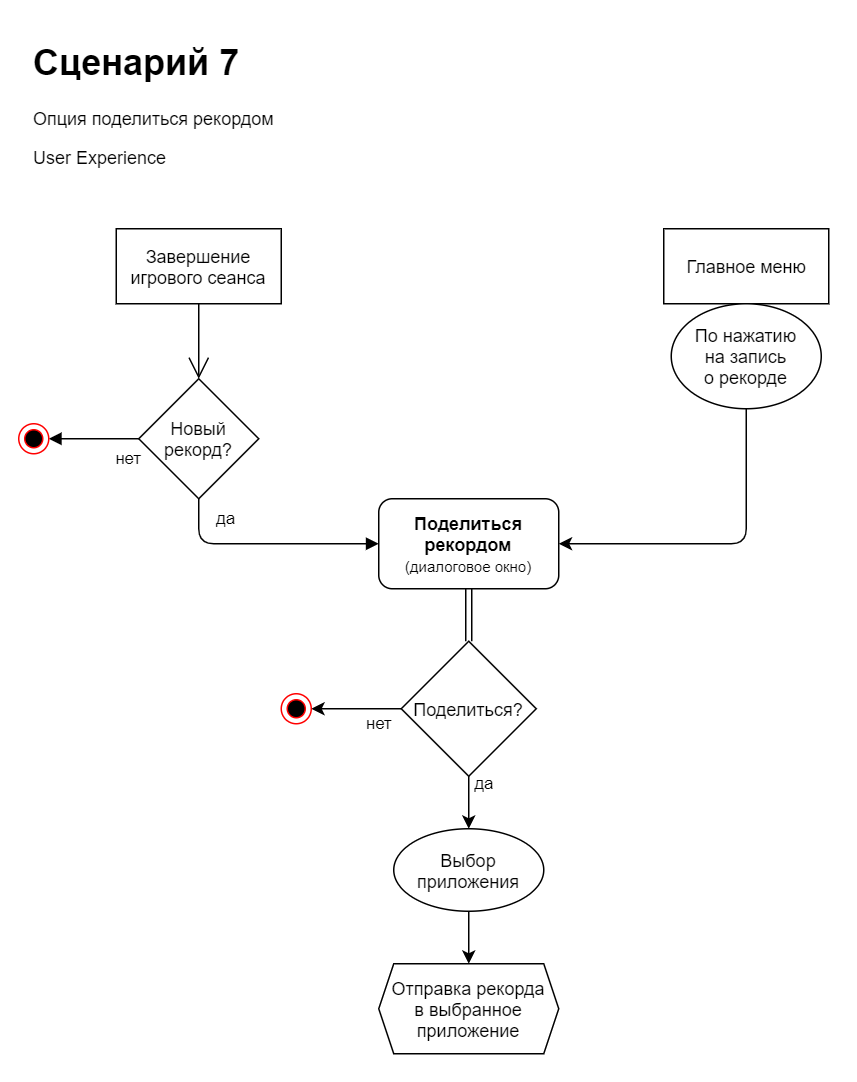

The diagram above was exported from draw.io. Its source (the exported page's mxGraphModel, read from the mxfile embedded in the PNG):
<mxGraphModel dx="1185" dy="577" grid="1" gridSize="10" guides="1" tooltips="1" connect="1" arrows="1" fold="1" page="1" pageScale="1" pageWidth="827" pageHeight="1169" math="0" shadow="0">
  <root>
    <mxCell id="0" />
    <mxCell id="1" parent="0" />
    <mxCell id="xvcDKH3j9NOWHG3wxh5--2" value="&lt;b&gt;Поделиться рекордом&lt;/b&gt;&lt;br&gt;&lt;font style=&quot;font-size: 10px&quot;&gt;(диалоговое окно)&lt;/font&gt;" style="rounded=1;whiteSpace=wrap;html=1;" vertex="1" parent="1">
      <mxGeometry x="360" y="490" width="120" height="60" as="geometry" />
    </mxCell>
    <mxCell id="xvcDKH3j9NOWHG3wxh5--3" value="Завершение&lt;br&gt;игрового сеанса" style="rounded=0;whiteSpace=wrap;html=1;" vertex="1" parent="1">
      <mxGeometry x="185" y="310" width="110" height="50" as="geometry" />
    </mxCell>
    <mxCell id="xvcDKH3j9NOWHG3wxh5--4" value="Новый&lt;br&gt;рекорд?" style="rhombus;whiteSpace=wrap;html=1;" vertex="1" parent="1">
      <mxGeometry x="200" y="410" width="80" height="80" as="geometry" />
    </mxCell>
    <mxCell id="xvcDKH3j9NOWHG3wxh5--5" value="да" style="endArrow=block;endFill=1;html=1;edgeStyle=orthogonalEdgeStyle;align=left;verticalAlign=top;exitX=0.5;exitY=1;exitDx=0;exitDy=0;entryX=0;entryY=0.5;entryDx=0;entryDy=0;" edge="1" parent="1" source="xvcDKH3j9NOWHG3wxh5--4" target="xvcDKH3j9NOWHG3wxh5--2">
      <mxGeometry x="-1" y="10" relative="1" as="geometry">
        <mxPoint x="180" y="450" as="sourcePoint" />
        <mxPoint x="340" y="450" as="targetPoint" />
        <mxPoint as="offset" />
      </mxGeometry>
    </mxCell>
    <mxCell id="xvcDKH3j9NOWHG3wxh5--7" value="" style="endArrow=open;endFill=1;endSize=12;html=1;exitX=0.5;exitY=1;exitDx=0;exitDy=0;entryX=0.5;entryY=0;entryDx=0;entryDy=0;" edge="1" parent="1" source="xvcDKH3j9NOWHG3wxh5--3" target="xvcDKH3j9NOWHG3wxh5--4">
      <mxGeometry width="160" relative="1" as="geometry">
        <mxPoint x="180" y="450" as="sourcePoint" />
        <mxPoint x="340" y="450" as="targetPoint" />
      </mxGeometry>
    </mxCell>
    <mxCell id="xvcDKH3j9NOWHG3wxh5--8" value="нет" style="endArrow=block;endFill=1;html=1;edgeStyle=orthogonalEdgeStyle;align=left;verticalAlign=top;exitX=0;exitY=0.5;exitDx=0;exitDy=0;entryX=1;entryY=0.5;entryDx=0;entryDy=0;" edge="1" parent="1" source="xvcDKH3j9NOWHG3wxh5--4" target="xvcDKH3j9NOWHG3wxh5--11">
      <mxGeometry x="-0.4286" relative="1" as="geometry">
        <mxPoint x="180" y="520" as="sourcePoint" />
        <mxPoint x="130" y="450" as="targetPoint" />
        <mxPoint as="offset" />
      </mxGeometry>
    </mxCell>
    <mxCell id="xvcDKH3j9NOWHG3wxh5--11" value="" style="ellipse;html=1;shape=endState;fillColor=#000000;strokeColor=#ff0000;" vertex="1" parent="1">
      <mxGeometry x="120" y="440" width="20" height="20" as="geometry" />
    </mxCell>
    <mxCell id="xvcDKH3j9NOWHG3wxh5--12" value="Главное меню" style="html=1;" vertex="1" parent="1">
      <mxGeometry x="550" y="310" width="110" height="50" as="geometry" />
    </mxCell>
    <mxCell id="xvcDKH3j9NOWHG3wxh5--16" value="" style="endArrow=classic;html=1;entryX=1;entryY=0.5;entryDx=0;entryDy=0;exitX=0.5;exitY=1;exitDx=0;exitDy=0;" edge="1" parent="1" source="xvcDKH3j9NOWHG3wxh5--12" target="xvcDKH3j9NOWHG3wxh5--2">
      <mxGeometry width="50" height="50" relative="1" as="geometry">
        <mxPoint x="460" y="430" as="sourcePoint" />
        <mxPoint x="510" y="380" as="targetPoint" />
        <Array as="points">
          <mxPoint x="605" y="520" />
        </Array>
      </mxGeometry>
    </mxCell>
    <mxCell id="xvcDKH3j9NOWHG3wxh5--15" value="По нажатию&lt;br&gt;на запись&lt;br&gt;о рекорде" style="ellipse;whiteSpace=wrap;html=1;" vertex="1" parent="1">
      <mxGeometry x="555" y="360" width="100" height="70" as="geometry" />
    </mxCell>
    <mxCell id="xvcDKH3j9NOWHG3wxh5--17" value="Поделиться?" style="rhombus;whiteSpace=wrap;html=1;" vertex="1" parent="1">
      <mxGeometry x="375" y="585" width="90" height="90" as="geometry" />
    </mxCell>
    <mxCell id="xvcDKH3j9NOWHG3wxh5--18" value="Отправка рекорда&lt;br&gt;в выбранное&lt;br&gt;приложение" style="shape=hexagon;perimeter=hexagonPerimeter2;whiteSpace=wrap;html=1;fixedSize=1;size=10;" vertex="1" parent="1">
      <mxGeometry x="360" y="800" width="120" height="60" as="geometry" />
    </mxCell>
    <mxCell id="xvcDKH3j9NOWHG3wxh5--20" value="" style="shape=link;html=1;exitX=0.5;exitY=1;exitDx=0;exitDy=0;" edge="1" parent="1" source="xvcDKH3j9NOWHG3wxh5--2" target="xvcDKH3j9NOWHG3wxh5--17">
      <mxGeometry width="100" relative="1" as="geometry">
        <mxPoint x="460" y="610" as="sourcePoint" />
        <mxPoint x="560" y="610" as="targetPoint" />
      </mxGeometry>
    </mxCell>
    <mxCell id="xvcDKH3j9NOWHG3wxh5--25" value="" style="endArrow=classic;html=1;exitX=0;exitY=0.5;exitDx=0;exitDy=0;entryX=1;entryY=0.5;entryDx=0;entryDy=0;" edge="1" parent="1" source="xvcDKH3j9NOWHG3wxh5--17" target="xvcDKH3j9NOWHG3wxh5--27">
      <mxGeometry relative="1" as="geometry">
        <mxPoint x="460" y="610" as="sourcePoint" />
        <mxPoint x="300" y="630" as="targetPoint" />
      </mxGeometry>
    </mxCell>
    <mxCell id="xvcDKH3j9NOWHG3wxh5--26" value="нет" style="edgeLabel;resizable=0;html=1;align=center;verticalAlign=middle;" connectable="0" vertex="1" parent="xvcDKH3j9NOWHG3wxh5--25">
      <mxGeometry relative="1" as="geometry">
        <mxPoint x="15.000000000000004" y="10" as="offset" />
      </mxGeometry>
    </mxCell>
    <mxCell id="xvcDKH3j9NOWHG3wxh5--27" value="" style="ellipse;html=1;shape=endState;fillColor=#000000;strokeColor=#ff0000;" vertex="1" parent="1">
      <mxGeometry x="295" y="620" width="20" height="20" as="geometry" />
    </mxCell>
    <mxCell id="xvcDKH3j9NOWHG3wxh5--28" value="" style="endArrow=classic;html=1;exitX=0.5;exitY=1;exitDx=0;exitDy=0;entryX=0.5;entryY=0;entryDx=0;entryDy=0;" edge="1" parent="1" source="xvcDKH3j9NOWHG3wxh5--29" target="xvcDKH3j9NOWHG3wxh5--18">
      <mxGeometry width="50" height="50" relative="1" as="geometry">
        <mxPoint x="440" y="740" as="sourcePoint" />
        <mxPoint x="490" y="690" as="targetPoint" />
      </mxGeometry>
    </mxCell>
    <mxCell id="xvcDKH3j9NOWHG3wxh5--29" value="Выбор&lt;br&gt;приложения" style="ellipse;whiteSpace=wrap;html=1;" vertex="1" parent="1">
      <mxGeometry x="370" y="710" width="100" height="55" as="geometry" />
    </mxCell>
    <mxCell id="xvcDKH3j9NOWHG3wxh5--31" value="" style="endArrow=classic;html=1;exitX=0.5;exitY=1;exitDx=0;exitDy=0;entryX=0.5;entryY=0;entryDx=0;entryDy=0;" edge="1" parent="1" source="xvcDKH3j9NOWHG3wxh5--17" target="xvcDKH3j9NOWHG3wxh5--29">
      <mxGeometry relative="1" as="geometry">
        <mxPoint x="410" y="680" as="sourcePoint" />
        <mxPoint x="510" y="680" as="targetPoint" />
      </mxGeometry>
    </mxCell>
    <mxCell id="xvcDKH3j9NOWHG3wxh5--32" value="да" style="edgeLabel;resizable=0;html=1;align=center;verticalAlign=middle;" connectable="0" vertex="1" parent="xvcDKH3j9NOWHG3wxh5--31">
      <mxGeometry relative="1" as="geometry">
        <mxPoint x="10" y="-12.62" as="offset" />
      </mxGeometry>
    </mxCell>
    <mxCell id="xvcDKH3j9NOWHG3wxh5--34" value="&lt;h1&gt;Сценарий 7&lt;/h1&gt;&lt;p&gt;Опция поделиться рекордом&lt;/p&gt;&lt;p&gt;User Experience&lt;/p&gt;" style="text;html=1;strokeColor=none;fillColor=none;spacing=5;spacingTop=-20;whiteSpace=wrap;overflow=hidden;rounded=0;" vertex="1" parent="1">
      <mxGeometry x="125" y="180" width="190" height="120" as="geometry" />
    </mxCell>
  </root>
</mxGraphModel>